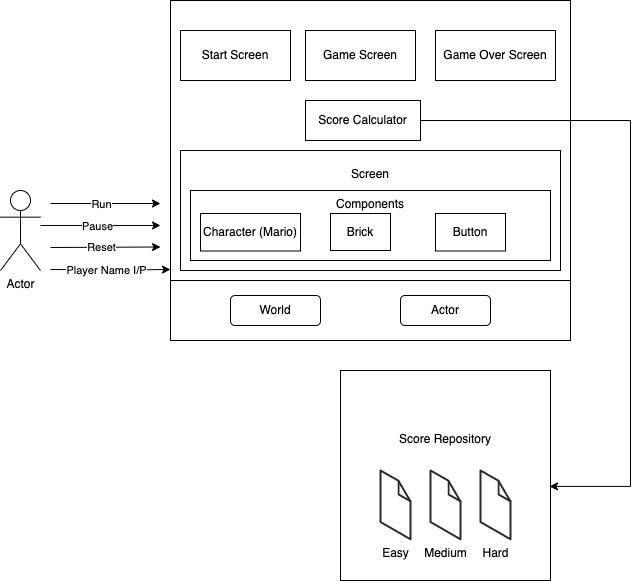

The diagram above was exported from draw.io. Its source (the exported page's mxGraphModel, read from the mxfile embedded in the PNG):
<mxGraphModel dx="1298" dy="866" grid="1" gridSize="10" guides="1" tooltips="1" connect="1" arrows="1" fold="1" page="1" pageScale="1" pageWidth="850" pageHeight="1100" math="0" shadow="0">
  <root>
    <mxCell id="0" />
    <mxCell id="1" parent="0" />
    <mxCell id="HTjp_mJZI6HDPmZSdzd5-1" value="Actor" style="shape=umlActor;verticalLabelPosition=bottom;verticalAlign=top;html=1;outlineConnect=0;" vertex="1" parent="1">
      <mxGeometry x="120" y="270" width="40" height="80" as="geometry" />
    </mxCell>
    <mxCell id="HTjp_mJZI6HDPmZSdzd5-3" value="&lt;span style=&quot;color: rgba(0 , 0 , 0 , 0) ; font-family: monospace ; font-size: 0px&quot;&gt;%3CmxGraphModel%3E%3Croot%3E%3CmxCell%20id%3D%220%22%2F%3E%3CmxCell%20id%3D%221%22%20parent%3D%220%22%2F%3E%3CmxCell%20id%3D%222%22%20value%3D%22Screen%22%20style%3D%22rounded%3D0%3BwhiteSpace%3Dwrap%3Bhtml%3D1%3B%22%20vertex%3D%221%22%20parent%3D%221%22%3E%3CmxGeometry%20x%3D%22300%22%20y%3D%22300%22%20width%3D%22400%22%20height%3D%2250%22%20as%3D%22geometry%22%2F%3E%3C%2FmxCell%3E%3C%2Froot%3E%3C%2FmxGraphModel%3E&lt;/span&gt;" style="rounded=0;whiteSpace=wrap;html=1;" vertex="1" parent="1">
      <mxGeometry x="290" y="80" width="400" height="340" as="geometry" />
    </mxCell>
    <mxCell id="HTjp_mJZI6HDPmZSdzd5-4" value="" style="rounded=0;whiteSpace=wrap;html=1;" vertex="1" parent="1">
      <mxGeometry x="290" y="360" width="400" height="60" as="geometry" />
    </mxCell>
    <mxCell id="HTjp_mJZI6HDPmZSdzd5-5" value="World" style="rounded=1;whiteSpace=wrap;html=1;" vertex="1" parent="1">
      <mxGeometry x="350" y="375" width="90" height="30" as="geometry" />
    </mxCell>
    <mxCell id="HTjp_mJZI6HDPmZSdzd5-7" value="Actor" style="rounded=1;whiteSpace=wrap;html=1;" vertex="1" parent="1">
      <mxGeometry x="520" y="375" width="90" height="30" as="geometry" />
    </mxCell>
    <mxCell id="HTjp_mJZI6HDPmZSdzd5-8" value="Screen&lt;br&gt;&lt;br&gt;&lt;br&gt;&lt;br&gt;&lt;br&gt;&lt;br&gt;" style="rounded=0;whiteSpace=wrap;html=1;" vertex="1" parent="1">
      <mxGeometry x="300" y="230" width="380" height="120" as="geometry" />
    </mxCell>
    <mxCell id="HTjp_mJZI6HDPmZSdzd5-9" value="Start Screen" style="rounded=0;whiteSpace=wrap;html=1;" vertex="1" parent="1">
      <mxGeometry x="300" y="110" width="110" height="50" as="geometry" />
    </mxCell>
    <mxCell id="HTjp_mJZI6HDPmZSdzd5-10" value="Game Screen" style="rounded=0;whiteSpace=wrap;html=1;" vertex="1" parent="1">
      <mxGeometry x="425" y="110" width="110" height="50" as="geometry" />
    </mxCell>
    <mxCell id="HTjp_mJZI6HDPmZSdzd5-11" value="Game Over Screen" style="rounded=0;whiteSpace=wrap;html=1;" vertex="1" parent="1">
      <mxGeometry x="555" y="110" width="120" height="50" as="geometry" />
    </mxCell>
    <mxCell id="HTjp_mJZI6HDPmZSdzd5-12" value="Components&lt;br&gt;&lt;br&gt;&lt;br&gt;&lt;br&gt;" style="rounded=0;whiteSpace=wrap;html=1;" vertex="1" parent="1">
      <mxGeometry x="310" y="270" width="360" height="70" as="geometry" />
    </mxCell>
    <mxCell id="HTjp_mJZI6HDPmZSdzd5-13" value="Button" style="rounded=0;whiteSpace=wrap;html=1;" vertex="1" parent="1">
      <mxGeometry x="555" y="293" width="70" height="37.5" as="geometry" />
    </mxCell>
    <mxCell id="HTjp_mJZI6HDPmZSdzd5-18" value="Character (Mario)" style="rounded=0;whiteSpace=wrap;html=1;" vertex="1" parent="1">
      <mxGeometry x="320" y="293" width="100" height="37.5" as="geometry" />
    </mxCell>
    <mxCell id="HTjp_mJZI6HDPmZSdzd5-19" value="" style="endArrow=classic;html=1;rounded=0;" edge="1" parent="1">
      <mxGeometry width="50" height="50" relative="1" as="geometry">
        <mxPoint x="170" y="283" as="sourcePoint" />
        <mxPoint x="280" y="283" as="targetPoint" />
      </mxGeometry>
    </mxCell>
    <mxCell id="HTjp_mJZI6HDPmZSdzd5-24" value="Run" style="edgeLabel;html=1;align=center;verticalAlign=middle;resizable=0;points=[];" vertex="1" connectable="0" parent="HTjp_mJZI6HDPmZSdzd5-19">
      <mxGeometry x="-0.3559" y="3" relative="1" as="geometry">
        <mxPoint x="15" y="3" as="offset" />
      </mxGeometry>
    </mxCell>
    <mxCell id="HTjp_mJZI6HDPmZSdzd5-20" value="Score Repository&lt;br&gt;&lt;br&gt;&lt;br&gt;&lt;br&gt;&lt;br&gt;&lt;br&gt;" style="whiteSpace=wrap;html=1;aspect=fixed;" vertex="1" parent="1">
      <mxGeometry x="460" y="450" width="210" height="210" as="geometry" />
    </mxCell>
    <mxCell id="HTjp_mJZI6HDPmZSdzd5-21" value="Easy" style="verticalLabelPosition=bottom;html=1;verticalAlign=top;strokeWidth=1;align=center;outlineConnect=0;dashed=0;outlineConnect=0;shape=mxgraph.aws3d.file;aspect=fixed;strokeColor=#292929;" vertex="1" parent="1">
      <mxGeometry x="500" y="550" width="30" height="68.77" as="geometry" />
    </mxCell>
    <mxCell id="HTjp_mJZI6HDPmZSdzd5-22" value="Hard" style="verticalLabelPosition=bottom;html=1;verticalAlign=top;strokeWidth=1;align=center;outlineConnect=0;dashed=0;outlineConnect=0;shape=mxgraph.aws3d.file;aspect=fixed;strokeColor=#292929;" vertex="1" parent="1">
      <mxGeometry x="600" y="550" width="30" height="68.77" as="geometry" />
    </mxCell>
    <mxCell id="HTjp_mJZI6HDPmZSdzd5-23" value="Medium" style="verticalLabelPosition=bottom;html=1;verticalAlign=top;strokeWidth=1;align=center;outlineConnect=0;dashed=0;outlineConnect=0;shape=mxgraph.aws3d.file;aspect=fixed;strokeColor=#292929;" vertex="1" parent="1">
      <mxGeometry x="550" y="550" width="30" height="68.77" as="geometry" />
    </mxCell>
    <mxCell id="HTjp_mJZI6HDPmZSdzd5-25" value="" style="endArrow=classic;html=1;rounded=0;" edge="1" parent="1">
      <mxGeometry width="50" height="50" relative="1" as="geometry">
        <mxPoint x="160" y="305" as="sourcePoint" />
        <mxPoint x="280" y="305" as="targetPoint" />
        <Array as="points" />
      </mxGeometry>
    </mxCell>
    <mxCell id="HTjp_mJZI6HDPmZSdzd5-26" value="Pause" style="edgeLabel;html=1;align=center;verticalAlign=middle;resizable=0;points=[];" vertex="1" connectable="0" parent="HTjp_mJZI6HDPmZSdzd5-25">
      <mxGeometry x="-0.0667" relative="1" as="geometry">
        <mxPoint as="offset" />
      </mxGeometry>
    </mxCell>
    <mxCell id="HTjp_mJZI6HDPmZSdzd5-27" value="" style="endArrow=classic;html=1;rounded=0;" edge="1" parent="1">
      <mxGeometry width="50" height="50" relative="1" as="geometry">
        <mxPoint x="170" y="327" as="sourcePoint" />
        <mxPoint x="280" y="326.5" as="targetPoint" />
        <Array as="points" />
      </mxGeometry>
    </mxCell>
    <mxCell id="HTjp_mJZI6HDPmZSdzd5-28" value="Reset" style="edgeLabel;html=1;align=center;verticalAlign=middle;resizable=0;points=[];" vertex="1" connectable="0" parent="HTjp_mJZI6HDPmZSdzd5-27">
      <mxGeometry x="-0.0667" relative="1" as="geometry">
        <mxPoint as="offset" />
      </mxGeometry>
    </mxCell>
    <mxCell id="HTjp_mJZI6HDPmZSdzd5-29" value="" style="endArrow=classic;html=1;rounded=0;" edge="1" parent="1">
      <mxGeometry width="50" height="50" relative="1" as="geometry">
        <mxPoint x="170" y="349" as="sourcePoint" />
        <mxPoint x="290" y="349" as="targetPoint" />
        <Array as="points">
          <mxPoint x="240" y="349.5" />
        </Array>
      </mxGeometry>
    </mxCell>
    <mxCell id="HTjp_mJZI6HDPmZSdzd5-30" value="Player Name I/P" style="edgeLabel;html=1;align=center;verticalAlign=middle;resizable=0;points=[];" vertex="1" connectable="0" parent="HTjp_mJZI6HDPmZSdzd5-29">
      <mxGeometry x="-0.0667" relative="1" as="geometry">
        <mxPoint as="offset" />
      </mxGeometry>
    </mxCell>
    <mxCell id="HTjp_mJZI6HDPmZSdzd5-35" style="edgeStyle=orthogonalEdgeStyle;rounded=0;orthogonalLoop=1;jettySize=auto;html=1;entryX=0.995;entryY=0.552;entryDx=0;entryDy=0;entryPerimeter=0;" edge="1" parent="1" source="HTjp_mJZI6HDPmZSdzd5-31" target="HTjp_mJZI6HDPmZSdzd5-20">
      <mxGeometry relative="1" as="geometry">
        <Array as="points">
          <mxPoint x="750" y="200" />
          <mxPoint x="750" y="566" />
        </Array>
      </mxGeometry>
    </mxCell>
    <mxCell id="HTjp_mJZI6HDPmZSdzd5-31" value="Score Calculator" style="rounded=0;whiteSpace=wrap;html=1;" vertex="1" parent="1">
      <mxGeometry x="425" y="180" width="115" height="40" as="geometry" />
    </mxCell>
    <mxCell id="HTjp_mJZI6HDPmZSdzd5-36" value="Brick" style="rounded=0;whiteSpace=wrap;html=1;" vertex="1" parent="1">
      <mxGeometry x="450" y="293" width="60" height="37" as="geometry" />
    </mxCell>
  </root>
</mxGraphModel>